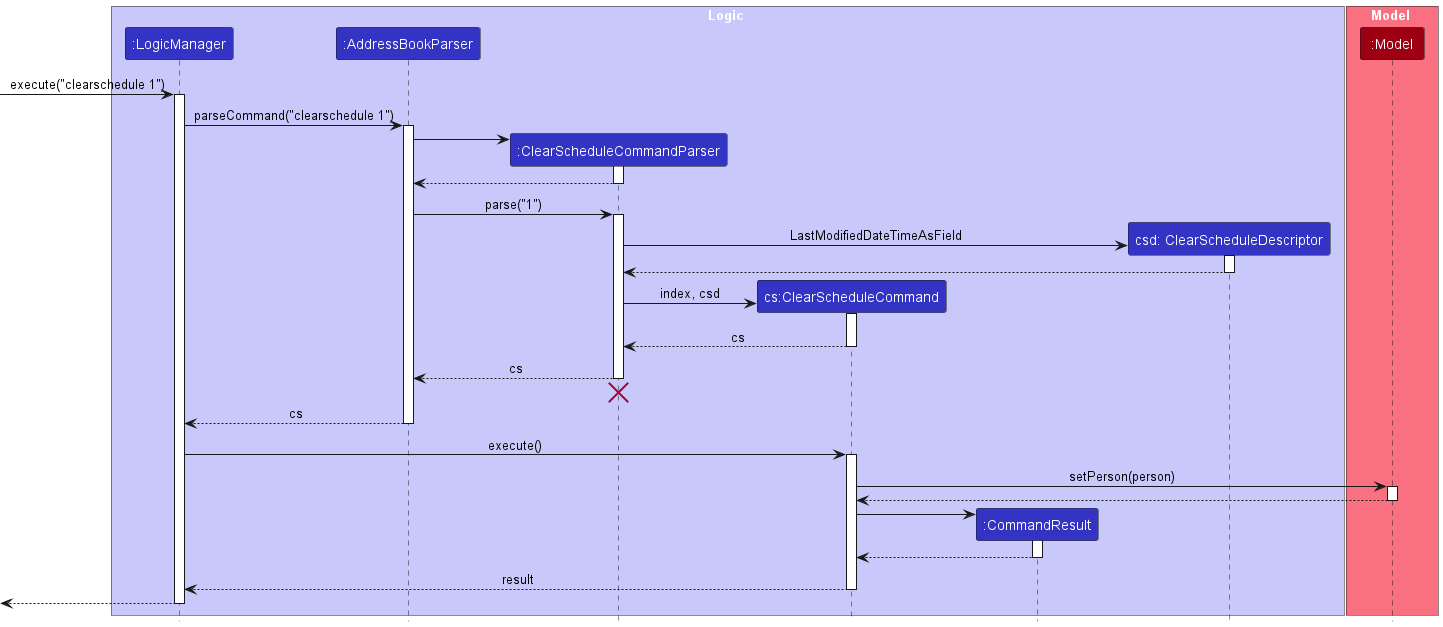

The diagram above was rendered by PlantUML. Its source (embedded in the PNG):
@startuml
!include style.puml
skinparam ArrowFontStyle plain

box Logic LOGIC_COLOR_T1
participant ":LogicManager" as LogicManager LOGIC_COLOR
participant ":AddressBookParser" as AddressBookParser LOGIC_COLOR
participant ":ClearScheduleCommandParser" as ClearScheduleCommandParser LOGIC_COLOR
participant "cs:ClearScheduleCommand" as ClearScheduleCommand LOGIC_COLOR

participant ":CommandResult" as CommandResult LOGIC_COLOR
participant "csd: ClearScheduleDescriptor" as Person LOGIC_COLOR
end box

box Model MODEL_COLOR_T1
participant ":Model" as Model MODEL_COLOR
end box

[-> LogicManager : execute("clearschedule 1")
activate LogicManager


LogicManager -> AddressBookParser : parseCommand("clearschedule 1")
activate AddressBookParser

create ClearScheduleCommandParser
AddressBookParser -> ClearScheduleCommandParser
activate ClearScheduleCommandParser

ClearScheduleCommandParser --> AddressBookParser
deactivate ClearScheduleCommandParser

AddressBookParser -> ClearScheduleCommandParser : parse("1")
activate ClearScheduleCommandParser



create Person
ClearScheduleCommandParser -> Person : LastModifiedDateTimeAsField
activate Person
Person --> ClearScheduleCommandParser
deactivate Person

create ClearScheduleCommand
ClearScheduleCommandParser -> ClearScheduleCommand : index, csd
activate ClearScheduleCommand

ClearScheduleCommand --> ClearScheduleCommandParser : cs
deactivate ClearScheduleCommand

ClearScheduleCommandParser --> AddressBookParser : cs
deactivate ClearScheduleCommandParser
'Hidden arrow to position the destroy marker below the end of the activation bar.
ClearScheduleCommandParser -[hidden]-> AddressBookParser
destroy ClearScheduleCommandParser

AddressBookParser --> LogicManager : cs
deactivate AddressBookParser

LogicManager -> ClearScheduleCommand : execute()
activate ClearScheduleCommand


ClearScheduleCommand -> Model : setPerson(person)
activate Model

Model --> ClearScheduleCommand
deactivate Model

create CommandResult
ClearScheduleCommand -> CommandResult
activate CommandResult

CommandResult --> ClearScheduleCommand
deactivate CommandResult

ClearScheduleCommand --> LogicManager : result
deactivate ClearScheduleCommand

[<--LogicManager
deactivate LogicManager

@enduml